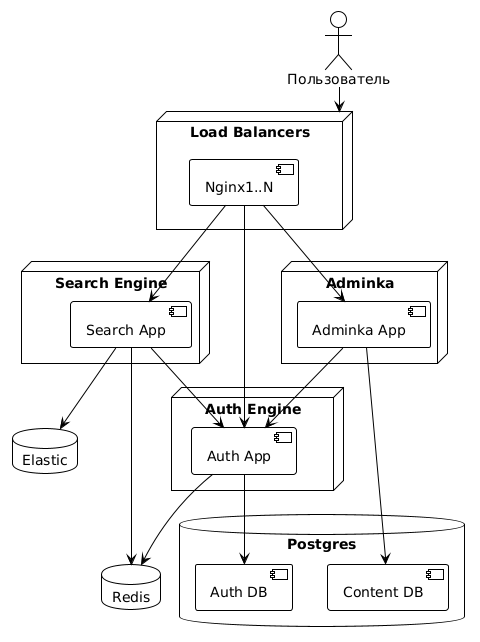

The diagram above was rendered by PlantUML. Its source (embedded in the PNG):
@startuml
!theme plain
:Пользователь:  --> (Load Balancers)

node "Load Balancers" {
  [Nginx1..N] 

}

node "Search Engine" {
  [Search App]
}

node "Auth Engine" {
  [Auth App]
}

node "Adminka" {
  [Adminka App]
}





[Nginx1..N] --> [Search App]
[Nginx1..N] --> [Auth App]
[Nginx1..N] --> [Adminka App]
[Search App] --> [Auth App]
[Adminka App] --> [Auth App]





database "Postgres" {
  [Auth DB]
  [Content DB]
}

database "Elastic" {
}

database "Redis" {
}

[Adminka App] --> [Content DB]
[Search App] --> [Elastic]
[Search App] --> [Redis]
[Auth App] --> [Auth DB]
[Auth App] --> [Redis]
@enduml